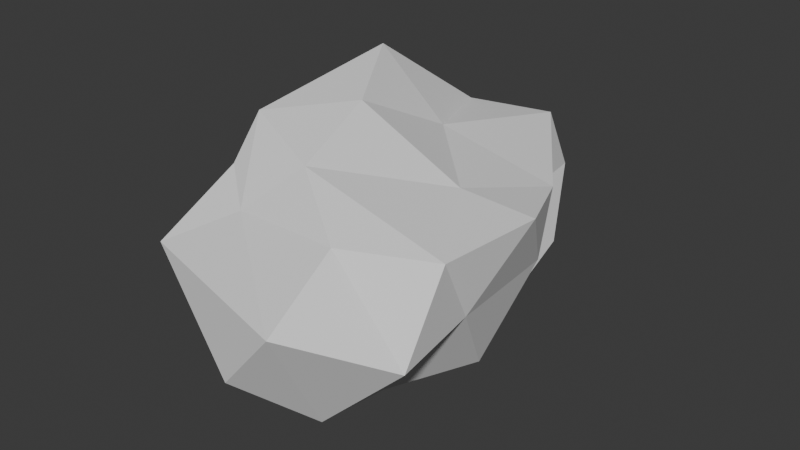 # Source: Rock3.blend  (saved by Blender 4.3.32; exported with 4.5.12 LTS)
import bpy
from mathutils import Matrix  # noqa: F401  (used for matrix-valued properties, if any)

bpy.ops.wm.read_factory_settings(use_empty=True)
scene = bpy.context.scene
scene.name = 'Scene'

# ---- collections
col_collection = bpy.data.collections.new('Collection'); scene.collection.children.link(col_collection)

# ---- world
world_world = bpy.data.worlds.new('World'); scene.world = world_world
world_world.use_nodes = True; world_world.node_tree.nodes.clear()
_N = world_world.node_tree.nodes; _L = world_world.node_tree.links
n0 = _N.new('ShaderNodeOutputWorld'); n0.name = 'World Output'; n0.location = (300, 300)
n1 = _N.new('ShaderNodeBackground'); n1.name = 'Background'; n1.location = (10, 300)
n1.inputs[0].default_value = (0.05088, 0.05088, 0.05088, 1.0)
_L.new(n1.outputs[0], n0.inputs[0])
n0.is_active_output = True
world_world.color = (0.05088, 0.05088, 0.05088)
world_world.sun_shadow_jitter_overblur = 0.0

# ---- meshes
me_icosphere = bpy.data.meshes.new('Icosphere')
me_icosphere.from_pydata([(-0.2327, 0.0, -0.7676), (0.3573, -0.5257, -0.4472), (0.04805, -1.113, -0.2263), (-0.5369, 0.07672, 0.1145), (-0.2764, 1.259, -0.4472), (0.3343, 0.5257, -0.4472), (0.2764, -0.7347, 0.4472), (-0.3882, -0.5304, 0.5408), (-0.5022, 0.8118, 0.4851), (0.1563, 1.094, 0.4472), (0.6927, 0.0, 0.453), (-0.1293, 0.0, 0.8022), (-0.1625, -0.5, -0.7446), (-0.06473, -0.309, -0.7446), (0.2629, -0.809, -0.5257), (0.4716, 0.0, -0.5257), (-0.06473, 0.717, -0.7446), (-0.5257, 0.0, -0.7446), (-0.4359, -0.6223, 0.08197), (-0.1625, 0.908, -0.7446), (-0.6882, 0.908, -0.4197), (0.2629, 1.006, -0.3556), (0.5891, -0.309, 0.0), (0.5517, 0.309, 0.0), (0.3182, -1.159, 0.1976), (0.6544, -0.809, 0.0), (-0.5849, -0.1932, 0.2998), (-0.4863, -0.8923, 0.1976), (-0.5861, 1.128, 0.0), (-0.5808, 0.7999, 0.2998), (0.1877, 0.809, 0.0), (0.1298, 1.331, 0.0), (0.6146, -0.5, 0.4081), (-0.2129, -0.693, 0.4092), (-0.6098, 0.07672, 0.5176), (-0.2629, 1.068, 0.4092), (0.5398, 0.4207, 0.388), (-0.03275, -0.5, 0.6528), (0.3564, 0.0, 0.4805), (-0.3901, -0.3553, 0.7797), (-0.3901, 0.5088, 0.897), (-0.05498, 0.5, 0.5056)], [], [(0, 13, 12), (1, 13, 15), (0, 12, 17), (0, 17, 19), (0, 19, 16), (1, 15, 22), (2, 14, 24), (3, 18, 26), (4, 20, 28), (5, 21, 30), (1, 22, 25), (2, 24, 27), (3, 26, 29), (4, 28, 31), (5, 30, 23), (6, 32, 37), (7, 33, 39), (8, 34, 40), (9, 35, 41), (10, 36, 38), (38, 41, 11), (38, 36, 41), (36, 9, 41), (41, 40, 11), (41, 35, 40), (35, 8, 40), (40, 39, 11), (40, 34, 39), (34, 7, 39), (39, 37, 11), (39, 33, 37), (33, 6, 37), (37, 38, 11), (37, 32, 38), (32, 10, 38), (23, 36, 10), (23, 30, 36), (30, 9, 36), (31, 35, 9), (31, 28, 35), (28, 8, 35), (29, 34, 8), (29, 26, 34), (26, 7, 34), (27, 33, 7), (27, 24, 33), (24, 6, 33), (25, 32, 6), (25, 22, 32), (22, 10, 32), (30, 31, 9), (30, 21, 31), (21, 4, 31), (28, 29, 8), (28, 20, 29), (20, 3, 29), (26, 27, 7), (26, 18, 27), (18, 2, 27), (24, 25, 6), (24, 14, 25), (14, 1, 25), (22, 23, 10), (22, 15, 23), (15, 5, 23), (16, 21, 5), (16, 19, 21), (19, 4, 21), (19, 20, 4), (19, 17, 20), (17, 3, 20), (17, 18, 3), (17, 12, 18), (12, 2, 18), (15, 16, 5), (15, 13, 16), (13, 0, 16), (12, 14, 2), (12, 13, 14), (13, 1, 14)])
_uv = me_icosphere.uv_layers.new(name='UVMap')
_uv.uv.foreach_set('vector', [0.1818, 0.0, 0.2273, 0.07873, 0.1364, 0.07873, 0.2727, 0.1575, 0.3182, 0.07873, 0.3636, 0.1575, 0.9091, 0.0, 0.9545, 0.07873, 0.8636, 0.07873, 0.7273, 0.0, 0.7727, 0.07873, 0.6818, 0.07873, 0.5455, 0.0, 0.5909, 0.07873, 0.5, 0.07873, 0.2727, 0.1575, 0.3636, 0.1575, 0.3182, 0.2362, 0.09091, 0.1575, 0.1818, 0.1575, 0.1364, 0.2362, 0.8182, 0.1575, 0.9091, 0.1575, 0.8636, 0.2362, 0.6364, 0.1575, 0.7273, 0.1575, 0.6818, 0.2362, 0.4545, 0.1575, 0.5455, 0.1575, 0.5, 0.2362, 0.2727, 0.1575, 0.3182, 0.2362, 0.2273, 0.2362, 0.09091, 0.1575, 0.1364, 0.2362, 0.04546, 0.2362, 0.8182, 0.1575, 0.8636, 0.2362, 0.7727, 0.2362, 0.6364, 0.1575, 0.6818, 0.2362, 0.5909, 0.2362, 0.4545, 0.1575, 0.5, 0.2362, 0.4091, 0.2362, 0.1818, 0.3149, 0.2727, 0.3149, 0.2273, 0.3937, 0.0, 0.3149, 0.09091, 0.3149, 0.04546, 0.3937, 0.7273, 0.3149, 0.8182, 0.3149, 0.7727, 0.3937, 0.5455, 0.3149, 0.6364, 0.3149, 0.5909, 0.3937, 0.3636, 0.3149, 0.4545, 0.3149, 0.4091, 0.3937, 0.4091, 0.3937, 0.5, 0.3937, 0.4545, 0.4724, 0.4091, 0.3937, 0.4545, 0.3149, 0.5, 0.3937, 0.4545, 0.3149, 0.5455, 0.3149, 0.5, 0.3937, 0.5909, 0.3937, 0.6818, 0.3937, 0.6364, 0.4724, 0.5909, 0.3937, 0.6364, 0.3149, 0.6818, 0.3937, 0.6364, 0.3149, 0.7273, 0.3149, 0.6818, 0.3937, 0.7727, 0.3937, 0.8636, 0.3937, 0.8182, 0.4724, 0.7727, 0.3937, 0.8182, 0.3149, 0.8636, 0.3937, 0.8182, 0.3149, 0.9091, 0.3149, 0.8636, 0.3937, 0.04546, 0.3937, 0.1364, 0.3937, 0.09091, 0.4724, 0.04546, 0.3937, 0.09091, 0.3149, 0.1364, 0.3937, 0.09091, 0.3149, 0.1818, 0.3149, 0.1364, 0.3937, 0.2273, 0.3937, 0.3182, 0.3937, 0.2727, 0.4724, 0.2273, 0.3937, 0.2727, 0.3149, 0.3182, 0.3937, 0.2727, 0.3149, 0.3636, 0.3149, 0.3182, 0.3937, 0.4091, 0.2362, 0.4545, 0.3149, 0.3636, 0.3149, 0.4091, 0.2362, 0.5, 0.2362, 0.4545, 0.3149, 0.5, 0.2362, 0.5455, 0.3149, 0.4545, 0.3149, 0.5909, 0.2362, 0.6364, 0.3149, 0.5455, 0.3149, 0.5909, 0.2362, 0.6818, 0.2362, 0.6364, 0.3149, 0.6818, 0.2362, 0.7273, 0.3149, 0.6364, 0.3149, 0.7727, 0.2362, 0.8182, 0.3149, 0.7273, 0.3149, 0.7727, 0.2362, 0.8636, 0.2362, 0.8182, 0.3149, 0.8636, 0.2362, 0.9091, 0.3149, 0.8182, 0.3149, 0.04546, 0.2362, 0.09091, 0.3149, 0.0, 0.3149, 0.04546, 0.2362, 0.1364, 0.2362, 0.09091, 0.3149, 0.1364, 0.2362, 0.1818, 0.3149, 0.09091, 0.3149, 0.2273, 0.2362, 0.2727, 0.3149, 0.1818, 0.3149, 0.2273, 0.2362, 0.3182, 0.2362, 0.2727, 0.3149, 0.3182, 0.2362, 0.3636, 0.3149, 0.2727, 0.3149, 0.5, 0.2362, 0.5909, 0.2362, 0.5455, 0.3149, 0.5, 0.2362, 0.5455, 0.1575, 0.5909, 0.2362, 0.5455, 0.1575, 0.6364, 0.1575, 0.5909, 0.2362, 0.6818, 0.2362, 0.7727, 0.2362, 0.7273, 0.3149, 0.6818, 0.2362, 0.7273, 0.1575, 0.7727, 0.2362, 0.7273, 0.1575, 0.8182, 0.1575, 0.7727, 0.2362, 0.8636, 0.2362, 0.9545, 0.2362, 0.9091, 0.3149, 0.8636, 0.2362, 0.9091, 0.1575, 0.9545, 0.2362, 0.9091, 0.1575, 1.0, 0.1575, 0.9545, 0.2362, 0.1364, 0.2362, 0.2273, 0.2362, 0.1818, 0.3149, 0.1364, 0.2362, 0.1818, 0.1575, 0.2273, 0.2362, 0.1818, 0.1575, 0.2727, 0.1575, 0.2273, 0.2362, 0.3182, 0.2362, 0.4091, 0.2362, 0.3636, 0.3149, 0.3182, 0.2362, 0.3636, 0.1575, 0.4091, 0.2362, 0.3636, 0.1575, 0.4545, 0.1575, 0.4091, 0.2362, 0.5, 0.07873, 0.5455, 0.1575, 0.4545, 0.1575, 0.5, 0.07873, 0.5909, 0.07873, 0.5455, 0.1575, 0.5909, 0.07873, 0.6364, 0.1575, 0.5455, 0.1575, 0.6818, 0.07873, 0.7273, 0.1575, 0.6364, 0.1575, 0.6818, 0.07873, 0.7727, 0.07873, 0.7273, 0.1575, 0.7727, 0.07873, 0.8182, 0.1575, 0.7273, 0.1575, 0.8636, 0.07873, 0.9091, 0.1575, 0.8182, 0.1575, 0.8636, 0.07873, 0.9545, 0.07873, 0.9091, 0.1575, 0.9545, 0.07873, 1.0, 0.1575, 0.9091, 0.1575, 0.3636, 0.1575, 0.4091, 0.07873, 0.4545, 0.1575, 0.3636, 0.1575, 0.3182, 0.07873, 0.4091, 0.07873, 0.3182, 0.07873, 0.3636, 0.0, 0.4091, 0.07873, 0.1364, 0.07873, 0.1818, 0.1575, 0.09091, 0.1575, 0.1364, 0.07873, 0.2273, 0.07873, 0.1818, 0.1575, 0.2273, 0.07873, 0.2727, 0.1575, 0.1818, 0.1575])
me_icosphere.update()

# ---- objects
ob_icosphere = bpy.data.objects.new('Icosphere', me_icosphere)

# ---- transforms, parenting, visibility, modifiers, constraints
ob_icosphere.location = (0.0, 0.0, 0.0)
ob_icosphere.scale = (1.9, 1.61, 1.37)

# ---- collection membership
col_collection.objects.link(ob_icosphere)

# ---- scene / render settings (as saved in the file)
scene.frame_start = 1; scene.frame_end = 250; scene.frame_set(1)
scene.render.engine = 'BLENDER_EEVEE_NEXT'
bpy.context.view_layer.update()

# ---- added for rendering (the .blend has no active camera and no usable light): camera, sun
cam_auto = bpy.data.cameras.new('AutoCamera')
cam_auto.lens = 50.0
cam_auto.sensor_width = 36.0
cam_auto.clip_end = 1000.0
ob_auto_camera = bpy.data.objects.new('AutoCamera', cam_auto)
scene.collection.objects.link(ob_auto_camera)
ob_auto_camera.location = (4.91412, -5.75351, 4.01651)
ob_auto_camera.rotation_euler = (1.09748, -7.21219e-08, 0.694738)
scene.camera = ob_auto_camera
light_auto_sun = bpy.data.lights.new('AutoSun', 'SUN')
light_auto_sun.energy = 3.0
light_auto_sun.angle = 0.0523599
ob_auto_sun = bpy.data.objects.new('AutoSun', light_auto_sun)
scene.collection.objects.link(ob_auto_sun)
ob_auto_sun.rotation_euler = (0.872665, 0.174533, 0.523599)
bpy.context.view_layer.update()
